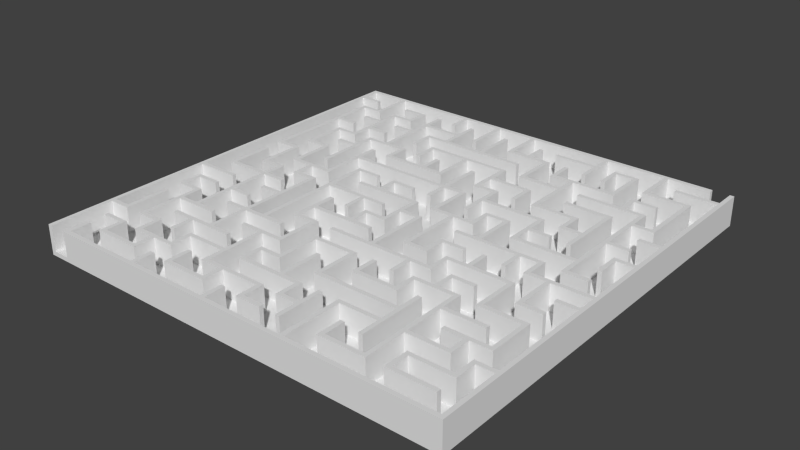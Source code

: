 # Source: Maze_Generator.blend  (saved by Blender 2.70.0; exported with 4.5.12 LTS)
import bpy
from mathutils import Matrix  # noqa: F401  (used for matrix-valued properties, if any)

bpy.ops.wm.read_factory_settings(use_empty=True)
scene = bpy.context.scene
scene.name = 'Scene'

# ---- collections
col_collection_1 = bpy.data.collections.new('Collection 1'); scene.collection.children.link(col_collection_1)

# ---- world
world_world = bpy.data.worlds.new('World'); scene.world = world_world
world_world.color = (0.05088, 0.05088, 0.05088)
world_world.use_sun_shadow = False
world_world.sun_shadow_jitter_overblur = 0.0
world_world.cycles.sampling_method = 'MANUAL'
world_world.cycles.sample_map_resolution = 256

# ---- meshes
me_mazemesh_021 = bpy.data.meshes.new('MazeMesh.021')
me_mazemesh_021.from_pydata([(-44.5, -49.5, 7.0), (-45.5, -50.5, 7.0), (-44.5, -49.5, 1.0), (-45.5, -50.5, 1.0), (-44.5, -44.5, 7.0), (-45.5, -44.5, 7.0), (-44.5, -44.5, 1.0), (-45.5, -44.5, 1.0), (-25.5, -49.5, 7.0), (-24.5, -49.5, 7.0), (-25.5, -49.5, 1.0), (-24.5, -49.5, 1.0), (-24.5, -44.5, 7.0), (-25.5, -44.5, 7.0), (-25.5, -44.5, 1.0), (-24.5, -44.5, 1.0), (-5.5, -49.5, 7.0), (-4.5, -49.5, 7.0), (-5.5, -49.5, 1.0), (-4.5, -49.5, 1.0), (-4.5, -44.5, 7.0), (-5.5, -44.5, 7.0), (-5.5, -44.5, 1.0), (-4.5, -44.5, 1.0), (14.5, -49.5, 7.0), (15.5, -49.5, 7.0), (14.5, -49.5, 1.0), (15.5, -49.5, 1.0), (15.5, -35.5, 7.0), (15.5, -35.5, 1.0), (14.5, -34.5, 7.0), (14.5, -34.5, 1.0), (24.5, -35.5, 1.0), (24.5, -35.5, 7.0), (24.5, -34.5, 7.0), (24.5, -34.5, 1.0), (24.5, -40.5, 1.0), (24.5, -40.5, 7.0), (24.5, -30.5, 7.0), (24.5, -30.5, 1.0), (25.5, -40.5, 1.0), (25.5, -40.5, 7.0), (24.5, -29.5, 7.0), (49.5, -49.5, 7.0), (50.5, -50.5, 7.0), (49.5, -49.5, 1.0), (24.5, -29.5, 1.0), (25.5, -24.5, 7.0), (24.5, -24.5, 7.0), (25.5, -24.5, 1.0), (24.5, -24.5, 1.0), (49.5, -35.5, 7.0), (49.5, -35.5, 1.0), (5.5, -29.5, 7.0), (4.5, -30.5, 1.0), (4.5, -30.5, 7.0), (49.5, -34.5, 7.0), (45.5, -35.5, 1.0), (45.5, -35.5, 7.0), (5.5, -29.5, 1.0), (44.5, -34.5, 7.0), (49.5, -34.5, 1.0), (45.5, -40.5, 1.0), (45.5, -40.5, 7.0), (44.5, -39.5, 7.0), (44.5, -34.5, 1.0), (44.5, -39.5, 1.0), (4.5, -20.5, 7.0), (4.5, -20.5, 1.0), (5.5, -19.5, 7.0), (5.5, -19.5, 1.0), (35.5, -40.5, 1.0), (35.5, -40.5, 7.0), (-4.5, -20.5, 1.0), (-4.5, -20.5, 7.0), (35.5, -44.5, 1.0), (35.5, -44.5, 7.0), (34.5, -39.5, 7.0), (34.5, -39.5, 1.0), (-5.5, -19.5, 7.0), (49.5, -10.5, 7.0), (34.5, -45.5, 7.0), (-5.5, -19.5, 1.0), (49.5, -10.5, 1.0), (49.5, -9.5, 7.0), (34.5, -45.5, 1.0), (-4.5, -30.5, 1.0), (-4.5, -30.5, 7.0), (-5.5, -29.5, 7.0), (49.5, -5.5, 7.0), (45.5, -44.5, 1.0), (45.5, -44.5, 7.0), (-5.5, -29.5, 1.0), (44.5, -10.5, 1.0), (44.5, -10.5, 7.0), (44.5, -9.5, 7.0), (49.5, -9.5, 1.0), (49.5, -5.5, 1.0), (49.5, -4.5, 7.0), (45.5, -45.5, 1.0), (45.5, -45.5, 7.0), (-9.5, -30.5, 1.0), (-9.5, -30.5, 7.0), (44.5, -9.5, 1.0), (-9.5, -34.5, 1.0), (-9.5, -34.5, 7.0), (-10.5, -29.5, 7.0), (-10.5, -29.5, 1.0), (49.5, -4.5, 1.0), (40.5, -5.5, 1.0), (40.5, -5.5, 7.0), (-10.5, -35.5, 7.0), (39.5, -5.5, 7.0), (-0.5, -34.5, 1.0), (-0.5, -34.5, 7.0), (-10.5, -35.5, 1.0), (35.5, -4.5, 7.0), (49.5, 9.5, 7.0), (40.5, -14.5, 1.0), (40.5, -14.5, 7.0), (39.5, -5.5, 1.0), (34.5, -5.5, 7.0), (35.5, -4.5, 1.0), (49.5, 9.5, 1.0), (49.5, 10.5, 7.0), (0.5, -34.5, 7.0), (34.5, -5.5, 1.0), (34.5, -0.5, 7.0), (45.5, 9.5, 1.0), (45.5, 9.5, 7.0), (0.5, -34.5, 1.0), (4.5, -35.5, 7.0), (45.5, -14.5, 1.0), (45.5, -14.5, 7.0), (39.5, -15.5, 7.0), (34.5, -0.5, 1.0), (35.5, 0.5, 7.0), (35.5, 0.5, 1.0), (44.5, 10.5, 7.0), (49.5, 10.5, 1.0), (-0.5, -24.5, 1.0), (-0.5, -24.5, 7.0), (4.5, -35.5, 1.0), (5.5, -34.5, 7.0), (45.5, -15.5, 1.0), (45.5, -15.5, 7.0), (39.5, -15.5, 1.0), (30.5, -0.5, 1.0), (30.5, -0.5, 7.0), (45.5, 4.5, 1.0), (45.5, 4.5, 7.0), (44.5, 10.5, 1.0), (49.5, 19.5, 7.0), (0.5, -24.5, 1.0), (0.5, -24.5, 7.0), (5.5, -34.5, 1.0), (5.5, -39.5, 7.0), (29.5, -0.5, 7.0), (44.5, 4.5, 1.0), (44.5, 4.5, 7.0), (49.5, 19.5, 1.0), (49.5, 20.5, 7.0), (4.5, -40.5, 1.0), (4.5, -40.5, 7.0), (5.5, -39.5, 1.0), (30.5, -5.5, 1.0), (30.5, -5.5, 7.0), (9.5, -40.5, 7.0), (9.5, -39.5, 7.0), (9.5, -39.5, 1.0), (29.5, -5.5, 1.0), (29.5, -5.5, 7.0), (29.5, -0.5, 1.0), (44.5, 19.5, 1.0), (44.5, 19.5, 7.0), (44.5, 20.5, 7.0), (49.5, 20.5, 1.0), (9.5, -40.5, 1.0), (20.5, 0.5, 7.0), (44.5, 20.5, 1.0), (9.5, -34.5, 1.0), (9.5, -34.5, 7.0), (19.5, 0.5, 7.0), (20.5, 0.5, 1.0), (9.5, -45.5, 1.0), (9.5, -45.5, 7.0), (10.5, -45.5, 7.0), (10.5, -34.5, 7.0), (10.5, -34.5, 1.0), (10.5, -45.5, 1.0), (14.5, -0.5, 7.0), (14.5, 0.5, 7.0), (19.5, 0.5, 1.0), (14.5, 0.5, 1.0), (14.5, -0.5, 1.0), (19.5, 9.5, 7.0), (19.5, 9.5, 1.0), (20.5, 10.5, 7.0), (20.5, 10.5, 1.0), (15.5, 9.5, 1.0), (15.5, 9.5, 7.0), (49.5, 44.5, 7.0), (14.5, 10.5, 7.0), (49.5, 44.5, 1.0), (49.5, 45.5, 7.0), (15.5, 4.5, 1.0), (15.5, 4.5, 7.0), (14.5, 5.5, 7.0), (14.5, 10.5, 1.0), (14.5, 5.5, 1.0), (49.5, 45.5, 1.0), (50.5, 50.5, 7.0), (49.5, 50.5, 7.0), (10.5, 4.5, 1.0), (10.5, 4.5, 7.0), (49.5, 50.5, 1.0), (9.5, 4.5, 7.0), (39.5, 44.5, 1.0), (39.5, 44.5, 7.0), (39.5, 45.5, 7.0), (5.5, 5.5, 7.0), (5.5, 5.5, 1.0), (39.5, 45.5, 1.0), (9.5, 4.5, 1.0), (4.5, 4.5, 7.0), (4.5, 4.5, 1.0), (10.5, -9.5, 1.0), (10.5, -9.5, 7.0), (14.5, -9.5, 1.0), (14.5, -9.5, 7.0), (4.5, 14.5, 7.0), (5.5, 15.5, 1.0), (5.5, 15.5, 7.0), (9.5, -10.5, 7.0), (4.5, 14.5, 1.0), (14.5, -4.5, 1.0), (14.5, -4.5, 7.0), (15.5, -5.5, 7.0), (15.5, -10.5, 7.0), (9.5, -10.5, 1.0), (0.5, 14.5, 1.0), (0.5, 14.5, 7.0), (0.5, 15.5, 7.0), (0.5, 15.5, 1.0), (15.5, -5.5, 1.0), (15.5, -10.5, 1.0), (-0.5, 14.5, 7.0), (-0.5, 15.5, 7.0), (0.5, 9.5, 1.0), (0.5, 9.5, 7.0), (20.5, -4.5, 1.0), (20.5, -4.5, 7.0), (20.5, -5.5, 7.0), (20.5, -5.5, 1.0), (-0.5, 9.5, 1.0), (-0.5, 9.5, 7.0), (-0.5, 14.5, 1.0), (-0.5, 15.5, 1.0), (0.5, 25.5, 1.0), (0.5, 25.5, 7.0), (-0.5, 25.5, 7.0), (-0.5, 25.5, 1.0), (-24.5, 14.5, 7.0), (-24.5, 15.5, 7.0), (-24.5, 14.5, 1.0), (-24.5, 15.5, 1.0), (-24.5, 20.5, 7.0), (-25.5, 20.5, 7.0), (-24.5, 20.5, 1.0), (-25.5, 20.5, 1.0), (-25.5, 5.5, 7.0), (-25.5, 5.5, 1.0), (-24.5, 4.5, 7.0), (-24.5, 4.5, 1.0), (-29.5, 4.5, 7.0), (-30.5, 4.5, 7.0), (-29.5, 4.5, 1.0), (-34.5, 5.5, 1.0), (-34.5, 5.5, 7.0), (-29.5, 0.5, 7.0), (-29.5, 0.5, 1.0), (-35.5, 4.5, 7.0), (-30.5, 4.5, 1.0), (-30.5, -0.5, 7.0), (-35.5, 4.5, 1.0), (-30.5, -0.5, 1.0), (-25.5, -0.5, 7.0), (-24.5, 0.5, 1.0), (-24.5, 0.5, 7.0), (-25.5, -0.5, 1.0), (-34.5, 15.5, 1.0), (-34.5, 15.5, 7.0), (-35.5, 14.5, 7.0), (-35.5, 14.5, 1.0), (-39.5, 15.5, 1.0), (-39.5, 15.5, 7.0), (-25.5, -9.5, 1.0), (-25.5, -9.5, 7.0), (-40.5, 14.5, 7.0), (-40.5, 14.5, 1.0), (-25.5, -10.5, 7.0), (-30.5, -9.5, 1.0), (-30.5, -9.5, 7.0), (-39.5, 24.5, 1.0), (-39.5, 24.5, 7.0), (-30.5, -10.5, 1.0), (-30.5, -10.5, 7.0), (-25.5, -10.5, 1.0), (-25.5, -19.5, 7.0), (-24.5, -19.5, 7.0), (-24.5, -19.5, 1.0), (-34.5, 24.5, 1.0), (-34.5, 24.5, 7.0), (-35.5, 25.5, 7.0), (-40.5, 25.5, 7.0), (-25.5, -19.5, 1.0), (-25.5, -20.5, 7.0), (-24.5, -20.5, 7.0), (-20.5, -19.5, 1.0), (-20.5, -19.5, 7.0), (-35.5, 25.5, 1.0), (-40.5, 25.5, 1.0), (-34.5, 29.5, 1.0), (-34.5, 29.5, 7.0), (-30.5, -19.5, 1.0), (-30.5, -19.5, 7.0), (-30.5, -20.5, 7.0), (-25.5, -20.5, 1.0), (-24.5, -20.5, 1.0), (-19.5, -19.5, 7.0), (-34.5, 30.5, 7.0), (-30.5, -20.5, 1.0), (-25.5, -29.5, 7.0), (-24.5, -29.5, 7.0), (-19.5, -19.5, 1.0), (-29.5, 29.5, 1.0), (-29.5, 29.5, 7.0), (-35.5, 34.5, 7.0), (-35.5, 34.5, 1.0), (-25.5, -29.5, 1.0), (-24.5, -29.5, 1.0), (-14.5, -20.5, 7.0), (-14.5, -19.5, 7.0), (-29.5, 30.5, 1.0), (-29.5, 30.5, 7.0), (-34.5, 30.5, 1.0), (-35.5, 35.5, 7.0), (-29.5, -30.5, 7.0), (-14.5, -20.5, 1.0), (-14.5, -19.5, 1.0), (-34.5, 39.5, 7.0), (-40.5, 34.5, 1.0), (-40.5, 34.5, 7.0), (-30.5, -30.5, 7.0), (-29.5, -30.5, 1.0), (-19.5, -30.5, 7.0), (-19.5, -29.5, 7.0), (-19.5, -29.5, 1.0), (-34.5, 39.5, 1.0), (-40.5, 35.5, 7.0), (-35.5, 35.5, 1.0), (-35.5, 40.5, 7.0), (-40.5, 35.5, 1.0), (-19.5, -30.5, 1.0), (-35.5, 40.5, 1.0), (-30.5, 40.5, 7.0), (-35.5, -29.5, 1.0), (-35.5, -29.5, 7.0), (-35.5, -30.5, 7.0), (-30.5, -30.5, 1.0), (-30.5, -35.5, 7.0), (-29.5, -35.5, 7.0), (-29.5, -35.5, 1.0), (-19.5, -0.5, 7.0), (-29.5, 39.5, 1.0), (-29.5, 39.5, 7.0), (-30.5, 40.5, 1.0), (-35.5, -30.5, 1.0), (-30.5, -35.5, 1.0), (-19.5, 0.5, 7.0), (-19.5, -0.5, 1.0), (-30.5, 44.5, 7.0), (-30.5, 44.5, 1.0), (-29.5, 45.5, 7.0), (-19.5, 0.5, 1.0), (-29.5, 45.5, 1.0), (-35.5, 44.5, 1.0), (-35.5, 44.5, 7.0), (-20.5, 10.5, 1.0), (-20.5, 10.5, 7.0), (-19.5, 9.5, 7.0), (-10.5, -0.5, 7.0), (-10.5, -0.5, 1.0), (-35.5, 45.5, 7.0), (-35.5, 45.5, 1.0), (-19.5, 9.5, 1.0), (-9.5, -0.5, 7.0), (-10.5, -5.5, 1.0), (-10.5, -5.5, 7.0), (-14.5, 10.5, 1.0), (-14.5, 10.5, 7.0), (-14.5, 9.5, 7.0), (-14.5, 9.5, 1.0), (-9.5, -5.5, 7.0), (-9.5, -0.5, 1.0), (-4.5, -0.5, 7.0), (-4.5, 0.5, 7.0), (-9.5, -5.5, 1.0), (-4.5, -0.5, 1.0), (-4.5, 0.5, 1.0), (-39.5, -44.5, 7.0), (-40.5, -45.5, 7.0), (-39.5, -44.5, 1.0), (-40.5, -45.5, 1.0), (-40.5, -40.5, 7.0), (-30.5, -44.5, 7.0), (-40.5, -40.5, 1.0), (-39.5, -39.5, 7.0), (-29.5, -45.5, 7.0), (-30.5, -44.5, 1.0), (-39.5, -39.5, 1.0), (-29.5, -45.5, 1.0), (-29.5, -40.5, 7.0), (-30.5, -40.5, 7.0), (-30.5, -40.5, 1.0), (-45.5, -40.5, 1.0), (-45.5, -40.5, 7.0), (-45.5, -39.5, 7.0), (-29.5, -40.5, 1.0), (-45.5, -39.5, 1.0), (-34.5, -39.5, 7.0), (-25.5, -39.5, 7.0), (-35.5, -40.5, 1.0), (-35.5, -40.5, 7.0), (-24.5, -40.5, 1.0), (-24.5, -40.5, 7.0), (-34.5, -39.5, 1.0), (-25.5, -39.5, 1.0), (-35.5, -35.5, 7.0), (-24.5, -35.5, 7.0), (-35.5, -35.5, 1.0), (-24.5, -35.5, 1.0), (-34.5, -34.5, 7.0), (-34.5, -34.5, 1.0), (-25.5, -34.5, 7.0), (-25.5, -34.5, 1.0), (-39.5, -34.5, 7.0), (-40.5, -35.5, 1.0), (-40.5, -35.5, 7.0), (-39.5, -34.5, 1.0), (-15.5, -35.5, 1.0), (-15.5, -35.5, 7.0), (-15.5, -34.5, 7.0), (-15.5, -34.5, 1.0), (-15.5, -40.5, 1.0), (-15.5, -40.5, 7.0), (-14.5, -39.5, 7.0), (-39.5, -25.5, 7.0), (-39.5, -25.5, 1.0), (-14.5, -39.5, 1.0), (-39.5, -24.5, 7.0), (-10.5, -40.5, 1.0), (-10.5, -40.5, 7.0), (-35.5, -24.5, 7.0), (-40.5, -20.5, 7.0), (-14.5, -25.5, 7.0), (-15.5, -25.5, 7.0), (-15.5, -25.5, 1.0), (-40.5, -20.5, 1.0), (-10.5, -44.5, 1.0), (-10.5, -44.5, 7.0), (-9.5, -40.5, 7.0), (-34.5, -24.5, 7.0), (-35.5, -24.5, 1.0), (-39.5, -24.5, 1.0), (-39.5, -19.5, 7.0), (-14.5, -25.5, 1.0), (-39.5, -19.5, 1.0), (-44.5, -19.5, 7.0), (-29.5, -25.5, 1.0), (-29.5, -25.5, 7.0), (-10.5, -24.5, 7.0), (-20.5, -25.5, 1.0), (-20.5, -25.5, 7.0), (-45.5, -20.5, 1.0), (-45.5, -20.5, 7.0), (-9.5, -45.5, 7.0), (-9.5, -40.5, 1.0), (-29.5, -24.5, 7.0), (-34.5, -24.5, 1.0), (-44.5, -19.5, 1.0), (-29.5, -24.5, 1.0), (-9.5, -25.5, 1.0), (-9.5, -25.5, 7.0), (-20.5, -24.5, 7.0), (-10.5, -24.5, 1.0), (-20.5, -24.5, 1.0), (-19.5, -44.5, 1.0), (-19.5, -44.5, 7.0), (-9.5, -45.5, 1.0), (-0.5, -40.5, 7.0), (-34.5, -15.5, 7.0), (-44.5, -15.5, 7.0), (-44.5, -15.5, 1.0), (-0.5, -40.5, 1.0), (0.5, -39.5, 7.0), (0.5, -39.5, 1.0), (-34.5, -15.5, 1.0), (-34.5, -14.5, 7.0), (-45.5, -14.5, 7.0), (-45.5, -14.5, 1.0), (-19.5, -39.5, 1.0), (-19.5, -39.5, 7.0), (-20.5, -45.5, 7.0), (0.5, -44.5, 7.0), (-39.5, -15.5, 1.0), (-39.5, -15.5, 7.0), (-10.5, -15.5, 7.0), (-10.5, -15.5, 1.0), (-20.5, -39.5, 1.0), (-20.5, -39.5, 7.0), (-20.5, -45.5, 1.0), (-0.5, -45.5, 1.0), (-0.5, -45.5, 7.0), (0.5, -44.5, 1.0), (-29.5, -15.5, 1.0), (-29.5, -15.5, 7.0), (-29.5, -14.5, 7.0), (-34.5, -14.5, 1.0), (-39.5, -14.5, 7.0), (-39.5, -14.5, 1.0), (-9.5, -14.5, 7.0), (-29.5, -14.5, 1.0), (-34.5, -5.5, 7.0), (-35.5, -5.5, 7.0), (-35.5, -5.5, 1.0), (-9.5, -14.5, 1.0), (-14.5, -14.5, 7.0), (-15.5, -15.5, 1.0), (-15.5, -15.5, 7.0), (5.5, -45.5, 7.0), (5.5, -44.5, 7.0), (5.5, -44.5, 1.0), (-34.5, -5.5, 1.0), (-34.5, -4.5, 7.0), (-35.5, -4.5, 7.0), (-14.5, -14.5, 1.0), (5.5, -45.5, 1.0), (-35.5, -0.5, 7.0), (-14.5, -10.5, 7.0), (-14.5, -10.5, 1.0), (-29.5, -5.5, 1.0), (-29.5, -5.5, 7.0), (-35.5, -4.5, 1.0), (-29.5, -4.5, 7.0), (-34.5, -4.5, 1.0), (-35.5, -0.5, 1.0), (-34.5, 0.5, 7.0), (-14.5, -9.5, 7.0), (-29.5, -4.5, 1.0), (-44.5, -4.5, 7.0), (-34.5, 0.5, 1.0), (-39.5, 0.5, 7.0), (-45.5, -5.5, 1.0), (-45.5, -5.5, 7.0), (-44.5, -4.5, 1.0), (-40.5, -0.5, 1.0), (-40.5, -0.5, 7.0), (-39.5, 0.5, 1.0), (-14.5, -9.5, 1.0), (-14.5, -4.5, 7.0), (-15.5, -4.5, 7.0), (-15.5, -4.5, 1.0), (-5.5, -9.5, 7.0), (-14.5, -4.5, 1.0), (-4.5, -9.5, 7.0), (-5.5, -9.5, 1.0), (-40.5, 9.5, 7.0), (-4.5, -5.5, 7.0), (0.5, -10.5, 1.0), (0.5, -10.5, 7.0), (-44.5, 5.5, 7.0), (-45.5, 5.5, 7.0), (-44.5, 5.5, 1.0), (-40.5, 9.5, 1.0), (-39.5, 10.5, 7.0), (-39.5, 10.5, 1.0), (-45.5, 5.5, 1.0), (0.5, -9.5, 7.0), (-4.5, -9.5, 1.0), (-4.5, -5.5, 1.0), (-5.5, -4.5, 7.0), (-5.5, -4.5, 1.0), (0.5, -9.5, 1.0), (-44.5, 10.5, 7.0), (-0.5, -4.5, 7.0), (-45.5, 9.5, 1.0), (-45.5, 9.5, 7.0), (-44.5, 10.5, 1.0), (0.5, -5.5, 1.0), (0.5, -5.5, 7.0), (-0.5, -4.5, 1.0), (0.5, -0.5, 7.0), (0.5, -0.5, 1.0), (0.5, 0.5, 7.0), (4.5, -0.5, 1.0), (4.5, -0.5, 7.0), (-0.5, 4.5, 7.0), (-0.5, 4.5, 1.0), (5.5, 0.5, 7.0), (0.5, 0.5, 1.0), (0.5, 5.5, 7.0), (5.5, 0.5, 1.0), (0.5, 5.5, 1.0), (-44.5, 29.5, 7.0), (-44.5, 29.5, 1.0), (-9.5, 5.5, 7.0), (-44.5, 30.5, 7.0), (4.5, -14.5, 1.0), (4.5, -14.5, 7.0), (-10.5, 5.5, 7.0), (-9.5, 5.5, 1.0), (-39.5, 29.5, 1.0), (-39.5, 29.5, 7.0), (5.5, -14.5, 7.0), (-9.5, 9.5, 7.0), (-9.5, 9.5, 1.0), (-15.5, 4.5, 1.0), (-15.5, 4.5, 7.0), (-39.5, 30.5, 7.0), (-44.5, 30.5, 1.0), (-39.5, 30.5, 1.0), (5.5, -14.5, 1.0), (-15.5, 5.5, 7.0), (-10.5, 5.5, 1.0), (-10.5, 10.5, 7.0), (-15.5, 5.5, 1.0), (-44.5, 39.5, 7.0), (-10.5, 10.5, 1.0), (-4.5, 9.5, 1.0), (-4.5, 9.5, 7.0), (-44.5, 39.5, 1.0), (-45.5, 40.5, 7.0), (-5.5, -14.5, 1.0), (-5.5, -14.5, 7.0), (-4.5, 10.5, 7.0), (-4.5, 10.5, 1.0), (-45.5, 40.5, 1.0), (-40.5, 40.5, 7.0), (-5.5, -15.5, 1.0), (-5.5, -15.5, 7.0), (14.5, -15.5, 7.0), (-39.5, 39.5, 1.0), (-39.5, 39.5, 7.0), (-40.5, 40.5, 1.0), (14.5, -15.5, 1.0), (15.5, -15.5, 7.0), (19.5, -14.5, 7.0), (19.5, -14.5, 1.0), (14.5, -20.5, 1.0), (14.5, -20.5, 7.0), (15.5, -20.5, 7.0), (15.5, -15.5, 1.0), (20.5, -15.5, 7.0), (-39.5, 49.5, 7.0), (-40.5, 49.5, 7.0), (-40.5, 49.5, 1.0), (15.5, -20.5, 1.0), (20.5, -15.5, 1.0), (20.5, -10.5, 7.0), (19.5, -9.5, 1.0), (19.5, -9.5, 7.0), (-39.5, 49.5, 1.0), (20.5, -10.5, 1.0), (24.5, -9.5, 7.0), (24.5, -9.5, 1.0), (-49.5, 49.5, 1.0), (-49.5, 49.5, 7.0), (25.5, -9.5, 7.0), (-49.5, 45.5, 1.0), (-49.5, 45.5, 7.0), (24.5, -4.5, 1.0), (24.5, -4.5, 7.0), (-50.5, 50.5, 7.0), (25.5, -9.5, 1.0), (25.5, -4.5, 7.0), (25.5, -4.5, 1.0), (-44.5, 45.5, 1.0), (-44.5, 45.5, 7.0), (-49.5, 44.5, 7.0), (34.5, -10.5, 1.0), (34.5, -10.5, 7.0), (-44.5, 44.5, 1.0), (-44.5, 44.5, 7.0), (-49.5, 44.5, 1.0), (35.5, -9.5, 7.0), (-20.5, 49.5, 1.0), (-20.5, 49.5, 7.0), (35.5, -9.5, 1.0), (-19.5, 49.5, 7.0), (-20.5, 44.5, 1.0), (-20.5, 44.5, 7.0), (34.5, -20.5, 1.0), (34.5, -20.5, 7.0), (35.5, -19.5, 7.0), (-19.5, 44.5, 1.0), (-19.5, 44.5, 7.0), (-19.5, 49.5, 1.0), (35.5, -19.5, 1.0), (-10.5, 49.5, 7.0), (-10.5, 49.5, 1.0), (-9.5, 49.5, 7.0), (44.5, -20.5, 1.0), (44.5, -20.5, 7.0), (-9.5, 49.5, 1.0), (45.5, -19.5, 7.0), (45.5, -19.5, 1.0), (-0.5, 49.5, 7.0), (-10.5, 39.5, 1.0), (-10.5, 39.5, 7.0), (-9.5, 39.5, 7.0), (-0.5, 49.5, 1.0), (0.5, 49.5, 7.0), (44.5, -29.5, 1.0), (44.5, -29.5, 7.0), (-9.5, 39.5, 1.0), (0.5, 49.5, 1.0), (40.5, -30.5, 7.0), (45.5, -30.5, 7.0), (0.5, 40.5, 7.0), (39.5, -30.5, 7.0), (40.5, -30.5, 1.0), (45.5, -30.5, 1.0), (-0.5, 39.5, 1.0), (-0.5, 39.5, 7.0), (0.5, 40.5, 1.0), (34.5, -29.5, 1.0), (34.5, -29.5, 7.0), (39.5, -34.5, 7.0), (4.5, 40.5, 7.0), (4.5, 40.5, 1.0), (34.5, -30.5, 1.0), (34.5, -30.5, 7.0), (39.5, -30.5, 1.0), (39.5, -34.5, 1.0), (40.5, -35.5, 7.0), (40.5, -35.5, 1.0), (5.5, 40.5, 7.0), (9.5, 39.5, 7.0), (4.5, 45.5, 1.0), (4.5, 45.5, 7.0), (19.5, 49.5, 7.0), (9.5, 39.5, 1.0), (10.5, 40.5, 7.0), (5.5, 40.5, 1.0), (5.5, 45.5, 7.0), (5.5, 45.5, 1.0), (19.5, 49.5, 1.0), (20.5, 49.5, 7.0), (30.5, -34.5, 1.0), (30.5, -34.5, 7.0), (30.5, -35.5, 7.0), (10.5, 40.5, 1.0), (19.5, 45.5, 1.0), (19.5, 45.5, 7.0), (30.5, -35.5, 1.0), (19.5, 44.5, 7.0), (20.5, 49.5, 1.0), (-49.5, -9.5, 7.0), (10.5, 30.5, 7.0), (-49.5, -9.5, 1.0), (-49.5, -10.5, 7.0), (30.5, -25.5, 1.0), (30.5, -25.5, 7.0), (9.5, 29.5, 1.0), (9.5, 29.5, 7.0), (10.5, 30.5, 1.0), (19.5, 44.5, 1.0), (19.5, 39.5, 7.0), (20.5, 39.5, 7.0), (29.5, -44.5, 7.0), (9.5, 45.5, 1.0), (9.5, 45.5, 7.0), (19.5, 39.5, 1.0), (20.5, 39.5, 1.0), (34.5, 49.5, 7.0), (-49.5, -10.5, 1.0), (30.5, -24.5, 7.0), (29.5, -44.5, 1.0), (30.5, -45.5, 7.0), (30.5, -45.5, 1.0), (9.5, 44.5, 1.0), (9.5, 44.5, 7.0), (34.5, 49.5, 1.0), (35.5, 49.5, 7.0), (30.5, -24.5, 1.0), (29.5, -20.5, 7.0), (19.5, 29.5, 7.0), (19.5, 30.5, 7.0), (19.5, 30.5, 1.0), (-39.5, -9.5, 1.0), (-39.5, -9.5, 7.0), (-39.5, -10.5, 7.0), (40.5, -25.5, 1.0), (40.5, -25.5, 7.0), (29.5, -20.5, 1.0), (30.5, -19.5, 7.0), (19.5, 29.5, 1.0), (19.5, 34.5, 1.0), (19.5, 34.5, 7.0), (35.5, 49.5, 1.0), (-39.5, -10.5, 1.0), (40.5, -24.5, 1.0), (40.5, -24.5, 7.0), (30.5, -19.5, 1.0), (25.5, -19.5, 7.0), (20.5, -44.5, 1.0), (20.5, -44.5, 7.0), (20.5, 34.5, 7.0), (35.5, 40.5, 7.0), (24.5, -19.5, 7.0), (25.5, -19.5, 1.0), (19.5, -45.5, 7.0), (20.5, 34.5, 1.0), (14.5, 34.5, 1.0), (14.5, 34.5, 7.0), (15.5, 35.5, 7.0), (34.5, 39.5, 1.0), (34.5, 39.5, 7.0), (35.5, 40.5, 1.0), (45.5, 49.5, 7.0), (45.5, 50.5, 7.0), (20.5, -20.5, 1.0), (20.5, -20.5, 7.0), (25.5, -15.5, 7.0), (25.5, -15.5, 1.0), (20.5, -39.5, 1.0), (20.5, -39.5, 7.0), (19.5, -45.5, 1.0), (20.5, 20.5, 7.0), (15.5, 35.5, 1.0), (45.5, 49.5, 1.0), (45.5, 50.5, 1.0), (19.5, -19.5, 7.0), (24.5, -19.5, 1.0), (24.5, -14.5, 7.0), (19.5, -39.5, 1.0), (19.5, -39.5, 7.0), (19.5, 19.5, 1.0), (19.5, 19.5, 7.0), (20.5, 20.5, 1.0), (-49.5, -34.5, 7.0), (20.5, -25.5, 1.0), (20.5, -25.5, 7.0), (19.5, -24.5, 7.0), (19.5, -19.5, 1.0), (24.5, -14.5, 1.0), (30.5, -15.5, 1.0), (30.5, -15.5, 7.0), (29.5, 35.5, 7.0), (14.5, 40.5, 1.0), (14.5, 40.5, 7.0), (15.5, 40.5, 7.0), (15.5, 40.5, 1.0), (44.5, 39.5, 7.0), (-49.5, -35.5, 7.0), (-49.5, -34.5, 1.0), (19.5, -24.5, 1.0), (30.5, -14.5, 7.0), (30.5, -14.5, 1.0), (30.5, 34.5, 1.0), (30.5, 34.5, 7.0), (29.5, 35.5, 1.0), (44.5, 39.5, 1.0), (45.5, 40.5, 7.0), (45.5, 40.5, 1.0), (-45.5, -34.5, 7.0), (-45.5, -34.5, 1.0), (29.5, 19.5, 7.0), (-49.5, -35.5, 1.0), (-44.5, -35.5, 7.0), (29.5, 19.5, 1.0), (30.5, 20.5, 7.0), (30.5, 20.5, 1.0), (-44.5, -35.5, 1.0), (10.5, -24.5, 7.0), (10.5, -24.5, 1.0), (30.5, 15.5, 7.0), (29.5, 44.5, 7.0), (29.5, 44.5, 1.0), (9.5, -25.5, 1.0), (9.5, -25.5, 7.0), (29.5, 14.5, 1.0), (29.5, 14.5, 7.0), (30.5, 15.5, 1.0), (30.5, 45.5, 7.0), (25.5, 44.5, 1.0), (25.5, 44.5, 7.0), (-45.5, -24.5, 1.0), (-45.5, -24.5, 7.0), (10.5, -19.5, 1.0), (10.5, -19.5, 7.0), (34.5, 14.5, 7.0), (34.5, 15.5, 7.0), (34.5, 15.5, 1.0), (30.5, 45.5, 1.0), (44.5, 25.5, 1.0), (44.5, 25.5, 7.0), (-50.5, -50.5, 7.0), (-49.5, -50.5, 7.0), (-44.5, -24.5, 7.0), (-44.5, -24.5, 1.0), (9.5, -19.5, 7.0), (9.5, -19.5, 1.0), (34.5, 14.5, 1.0), (24.5, 45.5, 7.0), (25.5, 39.5, 1.0), (25.5, 39.5, 7.0), (40.5, 25.5, 1.0), (40.5, 25.5, 7.0), (45.5, 24.5, 7.0), (-49.5, -50.5, 1.0), (24.5, 45.5, 1.0), (24.5, 39.5, 1.0), (24.5, 39.5, 7.0), (40.5, 24.5, 7.0), (45.5, 24.5, 1.0), (34.5, 9.5, 1.0), (34.5, 9.5, 7.0), (35.5, 9.5, 7.0), (34.5, 24.5, 1.0), (34.5, 24.5, 7.0), (40.5, 30.5, 1.0), (40.5, 30.5, 7.0), (39.5, 29.5, 7.0), (40.5, 24.5, 1.0), (35.5, 9.5, 1.0), (39.5, 29.5, 1.0), (35.5, 25.5, 7.0), (35.5, 30.5, 1.0), (35.5, 30.5, 7.0), (35.5, 25.5, 1.0), (35.5, 34.5, 1.0), (35.5, 34.5, 7.0), (34.5, 30.5, 7.0), (40.5, 15.5, 7.0), (40.5, 15.5, 1.0), (24.5, 24.5, 1.0), (24.5, 24.5, 7.0), (40.5, 14.5, 7.0), (24.5, 25.5, 1.0), (24.5, 25.5, 7.0), (40.5, 34.5, 1.0), (40.5, 34.5, 7.0), (34.5, 30.5, 1.0), (34.5, 35.5, 7.0), (45.5, 15.5, 1.0), (45.5, 15.5, 7.0), (40.5, 35.5, 1.0), (40.5, 35.5, 7.0), (34.5, 35.5, 1.0), (40.5, 14.5, 1.0), (45.5, 14.5, 7.0), (45.5, 14.5, 1.0), (24.5, 29.5, 7.0), (24.5, 30.5, 7.0), (24.5, 29.5, 1.0), (39.5, 5.5, 7.0), (24.5, 30.5, 1.0), (39.5, 5.5, 1.0), (39.5, 4.5, 7.0), (40.5, 0.5, 7.0), (39.5, 4.5, 1.0), (39.5, -0.5, 7.0), (40.5, 0.5, 1.0), (39.5, -0.5, 1.0), (45.5, -0.5, 7.0), (45.5, 0.5, 7.0), (45.5, 0.5, 1.0), (25.5, 5.5, 1.0), (25.5, 5.5, 7.0), (45.5, -0.5, 1.0), (25.5, 9.5, 1.0), (25.5, 9.5, 7.0), (24.5, 4.5, 7.0), (24.5, 4.5, 1.0), (30.5, 9.5, 1.0), (30.5, 9.5, 7.0), (25.5, 10.5, 7.0), (30.5, 10.5, 1.0), (30.5, 10.5, 7.0), (25.5, 10.5, 1.0), (24.5, 14.5, 7.0), (24.5, 14.5, 1.0), (25.5, 15.5, 7.0), (25.5, 15.5, 1.0), (10.5, 14.5, 1.0), (10.5, 14.5, 7.0), (10.5, 15.5, 7.0), (10.5, 15.5, 1.0), (10.5, 9.5, 1.0), (10.5, 9.5, 7.0), (9.5, 19.5, 7.0), (9.5, 9.5, 1.0), (9.5, 9.5, 7.0), (9.5, 19.5, 1.0), (10.5, 20.5, 7.0), (10.5, 20.5, 1.0), (5.5, 20.5, 7.0), (4.5, 19.5, 1.0), (4.5, 19.5, 7.0), (5.5, 20.5, 1.0), (5.5, 24.5, 7.0), (5.5, 24.5, 1.0), (5.5, 25.5, 7.0), (4.5, 29.5, 7.0), (4.5, 29.5, 1.0), (5.5, 25.5, 1.0), (5.5, 30.5, 7.0), (14.5, 24.5, 1.0), (14.5, 24.5, 7.0), (5.5, 30.5, 1.0), (15.5, 25.5, 7.0), (14.5, 19.5, 1.0), (14.5, 19.5, 7.0), (-4.5, 29.5, 1.0), (-4.5, 29.5, 7.0), (15.5, 25.5, 1.0), (15.5, 19.5, 1.0), (15.5, 19.5, 7.0), (-5.5, 29.5, 7.0), (-5.5, 29.5, 1.0), (-4.5, 19.5, 1.0), (-4.5, 19.5, 7.0), (-5.5, 20.5, 7.0), (-14.5, 29.5, 7.0), (-5.5, 20.5, 1.0), (-15.5, 30.5, 7.0), (-14.5, 29.5, 1.0), (-9.5, 20.5, 7.0), (-9.5, 20.5, 1.0), (-15.5, 30.5, 1.0), (-10.5, 20.5, 7.0), (-15.5, 24.5, 7.0), (-14.5, 24.5, 7.0), (-14.5, 24.5, 1.0), (-9.5, 25.5, 1.0), (-9.5, 25.5, 7.0), (-15.5, 24.5, 1.0), (-10.5, 20.5, 1.0), (-10.5, 25.5, 7.0), (-10.5, 25.5, 1.0), (-19.5, 20.5, 7.0), (-20.5, 19.5, 1.0), (-20.5, 19.5, 7.0), (-19.5, 20.5, 1.0), (-20.5, 24.5, 7.0), (-20.5, 24.5, 1.0), (-19.5, 25.5, 7.0), (-19.5, 25.5, 1.0), (-24.5, 25.5, 7.0), (-25.5, 25.5, 7.0), (-24.5, 25.5, 1.0), (-29.5, 24.5, 1.0), (-29.5, 24.5, 7.0), (-30.5, 25.5, 7.0), (-25.5, 25.5, 1.0), (-30.5, 20.5, 7.0), (-30.5, 25.5, 1.0), (-25.5, 34.5, 7.0), (-30.5, 19.5, 7.0), (-30.5, 20.5, 1.0), (-25.5, 34.5, 1.0), (-25.5, 35.5, 7.0), (-24.5, 39.5, 7.0), (-24.5, 39.5, 1.0), (-30.5, 19.5, 1.0), (-35.5, 19.5, 7.0), (-35.5, 20.5, 7.0), (-35.5, 20.5, 1.0), (-30.5, 34.5, 1.0), (-30.5, 34.5, 7.0), (-30.5, 35.5, 7.0), (-25.5, 35.5, 1.0), (-24.5, 40.5, 7.0), (-29.5, 9.5, 1.0), (-29.5, 9.5, 7.0), (-35.5, 19.5, 1.0), (-30.5, 35.5, 1.0), (-30.5, 9.5, 1.0), (-30.5, 9.5, 7.0), (-24.5, 40.5, 1.0), (-24.5, 45.5, 7.0), (-25.5, 45.5, 7.0), (-15.5, 39.5, 1.0), (-15.5, 39.5, 7.0), (-25.5, 45.5, 1.0), (-15.5, 40.5, 7.0), (-24.5, 45.5, 1.0), (-15.5, 35.5, 1.0), (-15.5, 35.5, 7.0), (-15.5, 40.5, 1.0), (-14.5, 35.5, 7.0), (-20.5, 35.5, 1.0), (-20.5, 35.5, 7.0), (-19.5, 34.5, 7.0), (-14.5, 35.5, 1.0), (-14.5, 45.5, 7.0), (-15.5, 45.5, 7.0), (-15.5, 45.5, 1.0), (-19.5, 34.5, 1.0), (-14.5, 45.5, 1.0), (-20.5, 29.5, 1.0), (-20.5, 29.5, 7.0), (-19.5, 29.5, 7.0), (-19.5, 29.5, 1.0), (-5.5, 35.5, 7.0), (-5.5, 35.5, 1.0), (-4.5, 35.5, 7.0), (-4.5, 35.5, 1.0), (-5.5, 45.5, 1.0), (-5.5, 45.5, 7.0), (5.5, 34.5, 7.0), (5.5, 35.5, 7.0), (-4.5, 45.5, 7.0), (-4.5, 45.5, 1.0), (5.5, 34.5, 1.0), (5.5, 35.5, 1.0), (-50.5, 50.5, 0.0), (-50.5, -50.5, 0.0), (50.5, -50.5, 0.0), (50.5, 50.5, 0.0)], [], [(41, 47, 48, 42, 53, 69, 79, 88, 106, 111, 131, 163, 167, 185, 186, 187, 181, 168, 156, 143, 125, 154, 141, 114, 105, 102, 87, 74, 67, 55, 38, 34, 30, 24, 17, 20, 21, 16, 9, 12, 13, 8, 0, 4, 5, 1, 44, 211, 212, 204, 219, 218, 201, 161, 175, 174, 152, 124, 138, 159, 150, 129, 117, 98, 116, 136, 178, 197, 202, 207, 220, 232, 242, 259, 260, 247, 263, 266, 267, 270, 278, 291, 295, 304, 312, 323, 336, 344, 330, 350, 375, 383, 393, 387, 381, 365, 361, 346, 359, 352, 337, 313, 314, 298, 292, 281, 275, 283, 286, 297, 302, 306, 300, 308, 325, 326, 316, 332, 367, 368, 353, 370, 371, 347, 355, 356, 333, 317, 341, 342, 329, 373, 391, 398, 403, 396, 405, 406, 379, 390, 401, 400, 389, 319, 309, 288, 279, 274, 272, 262, 246, 255, 249, 241, 230, 224, 216, 233, 238, 237, 252, 251, 236, 229, 227, 214, 206, 200, 195, 182, 191, 190, 157, 171, 166, 148, 127, 121, 112, 134, 145, 133, 119, 110, 89, 84, 95, 94, 80, 56, 60, 64, 77, 81, 100, 91, 76, 72, 63, 58, 51, 43, 25, 28, 33, 37), (1062, 1075, 1074, 1060), (2, 0, 8, 10), (3, 1, 5, 7), (26, 24, 30, 31), (243, 242, 232, 231), (6, 7, 5, 4), (354, 363, 355, 347), (380, 373, 329, 334), (823, 818, 839, 850), (15, 14, 13, 12), (321, 314, 313, 320), (378, 370, 353, 369), (376, 364, 361, 365), (23, 22, 21, 20), (205, 199, 200, 206), (1, 3, 921, 909, 908, 1129, 1130, 44), (922, 923, 924, 915), (248, 240, 241, 249), (735, 726, 722, 729), (285, 283, 275, 282), (29, 32, 33, 28), (956, 946, 945, 957), (39, 35, 34, 38), (36, 40, 41, 37), (975, 981, 976, 973), (568, 562, 557, 561), (22, 18, 16, 21), (762, 754, 747, 753), (969, 979, 980, 967), (1019, 1023, 1024, 1020), (49, 50, 48, 47), (183, 178, 136, 137), (449, 446, 442, 443), (209, 207, 202, 208), (420, 417, 410, 412), (445, 437, 431, 444), (566, 556, 548, 567), (434, 435, 422, 428), (1076, 1089, 1090, 1070), (563, 564, 582, 587), (515, 516, 502, 503), (57, 52, 51, 58), (790, 789, 822, 838), (479, 480, 457, 458), (70, 69, 53, 59), (793, 827, 828, 785), (459, 476, 465, 456), (265, 263, 247, 257), (68, 67, 74, 73), (78, 77, 64, 66), (61, 56, 80, 83), (1021, 1041, 1037, 1018), (75, 71, 72, 76), (73, 74, 87, 86), (385, 383, 375, 374), (90, 75, 76, 91), (256, 246, 262, 264), (1053, 1032, 1033, 1054), (92, 88, 79, 82), (299, 293, 292, 298), (675, 670, 671, 674), (877, 876, 899, 898), (827, 873, 864, 828), (631, 630, 617, 629), (108, 98, 117, 123), (39, 38, 55, 54), (835, 857, 858, 834), (935, 926, 920, 925), (97, 96, 84, 89), (99, 90, 91, 100), (194, 172, 157, 190), (103, 93, 94, 95), (99, 100, 81, 85), (104, 101, 102, 105), (823, 870, 871, 818), (104, 105, 114, 113), (126, 120, 112, 121), (698, 695, 704, 708), (301, 302, 297, 296), (916, 896, 897, 917), (762, 753, 769, 776), (322, 323, 312, 311), (155, 130, 125, 143), (770, 768, 801, 800), (128, 123, 117, 129), (113, 114, 141, 140), (884, 911, 910, 880), (937, 934, 964, 966), (208, 202, 197, 198), (144, 132, 133, 145), (144, 145, 134, 146), (584, 566, 567, 577), (147, 135, 127, 148), (892, 914, 902, 893), (733, 752, 748, 734), (153, 140, 141, 154), (546, 537, 531, 536), (85, 81, 77, 78), (349, 334, 329, 342), (1000, 996, 997, 1001), (146, 134, 112, 120), (158, 149, 150, 159), (169, 164, 156, 168), (170, 165, 166, 171), (702, 712, 713, 703), (277, 278, 270, 271), (930, 931, 948, 947), (179, 173, 174, 175), (1041, 1048, 1043, 1037), (188, 187, 186, 189), (443, 442, 430, 436), (188, 180, 181, 187), (1051, 1049, 1042, 1050), (829, 810, 794, 819), (151, 138, 124, 139), (184, 189, 186, 185), (972, 975, 973, 970), (814, 821, 815, 806), (193, 194, 190, 191), (196, 192, 182, 195), (199, 196, 195, 200), (26, 19, 17, 24), (82, 79, 69, 70), (305, 307, 300, 306), (687, 679, 680, 688), (978, 974, 971, 977), (222, 219, 204, 210), (221, 220, 207, 209), (203, 201, 218, 217), (222, 217, 218, 219), (231, 232, 220, 221), (239, 233, 216, 223), (872, 840, 826, 859), (228, 226, 227, 229), (1009, 1005, 1002, 1010), (989, 991, 988, 990), (239, 245, 238, 233), (240, 234, 230, 241), (343, 345, 330, 344), (454, 455, 451, 450), (258, 259, 242, 243), (254, 248, 249, 255), (461, 462, 455, 454), (253, 250, 251, 252), (261, 257, 247, 260), (1106, 1111, 1107, 1102), (258, 261, 260, 259), (630, 641, 637, 617), (394, 393, 383, 385), (271, 270, 267, 269), (268, 269, 267, 266), (264, 262, 272, 273), (280, 276, 274, 279), (507, 501, 472, 489), (683, 831, 842, 215, 212, 211, 1131, 1128), (290, 291, 278, 277), (374, 375, 350, 358), (284, 281, 292, 293), (890, 852, 853, 891), (14, 10, 8, 13), (287, 288, 309, 310), (299, 298, 314, 321), (301, 305, 306, 302), (982, 986, 987, 983), (318, 310, 309, 319), (886, 900, 901, 885), (11, 9, 16, 18), (608, 607, 628, 627), (358, 350, 330, 345), (320, 313, 337, 338), (1049, 1055, 1052, 1042), (752, 774, 775, 748), (27, 25, 43, 45), (328, 317, 333, 340), (324, 331, 326, 325), (339, 332, 316, 327), (447, 440, 438, 448), (335, 343, 344, 336), (287, 280, 279, 288), (450, 451, 439, 441), (805, 788, 780, 796), (357, 340, 333, 356), (723, 736, 737, 724), (348, 349, 342, 341), (1045, 1038, 1035, 1044), (362, 351, 352, 359), (432, 424, 423, 433), (363, 357, 356, 355), (601, 592, 591, 595), (721, 733, 734, 717), (103, 95, 84, 96), (1013, 1019, 1020, 1012), (366, 377, 368, 367), (378, 372, 371, 370), (382, 376, 365, 381), (666, 654, 648, 665), (1119, 1118, 1123, 1127), (162, 163, 131, 142), (268, 266, 263, 265), (425, 416, 414, 426), (395, 390, 379, 384), (848, 881, 878, 849), (318, 319, 389, 388), (394, 386, 387, 393), (592, 576, 573, 591), (164, 155, 143, 156), (315, 308, 300, 307), (397, 407, 403, 398), (402, 399, 400, 401), (408, 409, 406, 405), (419, 412, 410, 415), (335, 336, 323, 322), (765, 761, 789, 790), (1109, 1101, 1097, 1108), (362, 359, 346, 360), (109, 97, 89, 110), (424, 419, 415, 423), (429, 427, 417, 420), (184, 185, 167, 177), (429, 425, 426, 427), (436, 430, 431, 437), (173, 160, 152, 174), (45, 43, 51, 52), (708, 704, 715, 716), (407, 404, 396, 403), (351, 338, 337, 352), (408, 405, 396, 404), (741, 743, 730, 742), (759, 772, 773, 760), (445, 444, 452, 453), (634, 636, 633, 620), (250, 235, 236, 251), (795, 814, 806, 787), (1066, 1068, 1065, 1061), (453, 452, 466, 467), (198, 197, 178, 183), (177, 167, 163, 162), (153, 154, 125, 130), (832, 805, 796, 833), (158, 159, 138, 151), (746, 745, 761, 765), (1080, 1072, 1069, 1081), (66, 64, 60, 65), (441, 439, 435, 434), (461, 469, 470, 462), (446, 457, 480, 488, 472, 501, 526, 527, 508, 533, 552, 554, 544, 557, 562, 585, 594, 614, 623, 629, 617, 637, 653, 664, 697, 701, 706, 699, 709, 719, 720, 711, 717, 734, 748, 775, 797, 849, 878, 893, 902, 928, 929, 938, 951, 948, 931, 903, 887, 882, 839, 818, 871, 895, 915, 924, 917, 897, 888, 859, 826, 862, 861, 825, 809, 798, 769, 753, 747, 755, 750, 739, 729, 722, 751, 764, 782, 792, 766, 778, 779, 758, 785, 828, 864, 907, 919, 933, 940, 943, 953, 959, 955, 944, 965, 964, 934, 967, 980, 983, 987, 990, 988, 994, 998, 1006, 1008, 1012, 1020, 1024, 1029, 1022, 1014, 1018, 1037, 1043, 1044, 1035, 1030, 1034, 1039, 1047, 1050, 1042, 1052, 1058, 1060, 1074, 1095, 1100, 1104, 1113, 1114, 1105, 1122, 1123, 1118, 1124, 1121, 1116, 1102, 1107, 1108, 1097, 1084, 1092, 1093, 1073, 1082, 1081, 1069, 1061, 1065, 1067, 1078, 1077, 1070, 1090, 1086, 1064, 1056, 1054, 1033, 1026, 1015, 1010, 1002, 1004, 1001, 997, 992, 984, 970, 973, 976, 977, 971, 949, 962, 957, 945, 925, 920, 874, 819, 794, 830, 831, 683, 908, 909, 865, 880, 910, 899, 876, 851, 771, 802, 801, 768, 689, 693, 688, 680, 677, 665, 648, 642, 597, 577, 567, 548, 545, 560, 581, 582, 564, 534, 463, 460, 475, 478, 502, 516, 529, 509, 485, 464, 448, 438, 433, 423, 415, 410, 417, 427, 426, 414, 411, 418, 422, 435, 439, 451, 455, 462, 470, 498, 512, 520, 513, 486, 471, 500, 523, 540, 541, 514, 505, 456, 465, 493, 531, 537, 549, 580, 588, 575, 578, 600, 602, 606, 619, 644, 650, 651, 660, 661, 656, 663, 669, 691, 703, 713, 724, 737, 742, 730, 738, 760, 773, 804, 813, 787, 806, 815, 834, 858, 868, 845, 820, 843, 854, 885, 901, 912, 891, 853, 833, 796, 780, 817, 837, 847, 822, 789, 761, 745, 727, 728, 715, 704, 695, 678, 685, 682, 674, 671, 657, 624, 609, 604, 611, 616, 625, 640, 645, 635, 620, 633, 628, 607, 595, 591, 573, 558, 570, 571, 539, 517, 481, 494, 483, 466, 452, 444, 431, 430, 442), (473, 474, 460, 463), (824, 808, 809, 825), (54, 55, 67, 68), (303, 304, 295, 294), (165, 147, 148, 166), (245, 244, 237, 238), (1083, 1088, 1082, 1073), (991, 995, 994, 988), (331, 327, 316, 326), (397, 398, 391, 392), (596, 584, 577, 597), (767, 758, 779, 784), (1040, 1046, 1047, 1039), (132, 118, 119, 133), (525, 526, 501, 507), (473, 463, 534, 535), (479, 491, 488, 480), (496, 494, 481, 495), (496, 482, 483, 494), (484, 485, 509, 510), (521, 499, 486, 513), (694, 689, 768, 770), (490, 503, 502, 478), (712, 723, 724, 713), (777, 783, 778, 766), (193, 191, 182, 192), (504, 500, 471, 487), (276, 273, 272, 274), (510, 509, 529, 530), (511, 519, 520, 512), (638, 634, 620, 635), (958, 960, 955, 959), (515, 530, 529, 516), (525, 532, 527, 526), (654, 647, 642, 648), (547, 540, 523, 522), (547, 542, 541, 540), (546, 550, 549, 537), (572, 538, 539, 571), (556, 553, 545, 548), (402, 401, 390, 395), (551, 559, 554, 552), (626, 639, 640, 625), (681, 675, 674, 682), (550, 579, 580, 549), (698, 684, 678, 695), (213, 205, 206, 214), (881, 892, 893, 878), (296, 297, 286, 289), (694, 692, 693, 689), (574, 572, 571, 570), (215, 210, 204, 212), (961, 963, 962, 949), (372, 354, 347, 371), (589, 590, 578, 575), (579, 593, 588, 580), (583, 587, 582, 581), (608, 601, 595, 607), (603, 605, 606, 602), (726, 757, 751, 722), (543, 533, 508, 528), (613, 621, 616, 611), (324, 325, 308, 315), (1063, 1064, 1086, 1085), (612, 609, 624, 632), (137, 136, 116, 122), (852, 832, 833, 853), (19, 23, 20, 17), (649, 655, 651, 650), (618, 643, 644, 619), (621, 626, 625, 616), (788, 816, 817, 780), (622, 631, 629, 623), (468, 447, 448, 464), (565, 560, 545, 553), (636, 627, 628, 633), (646, 638, 635, 645), (639, 646, 645, 640), (643, 649, 650, 644), (658, 632, 624, 657), (1115, 1110, 1105, 1114), (655, 659, 660, 651), (641, 652, 653, 637), (659, 667, 661, 660), (667, 662, 656, 661), (763, 781, 782, 764), (666, 665, 677, 676), (673, 690, 691, 669), (289, 286, 283, 285), (942, 952, 953, 943), (563, 535, 534, 564), (586, 598, 594, 585), (253, 252, 237, 244), (679, 676, 677, 680), (284, 282, 275, 281), (477, 475, 460, 474), (459, 456, 505, 506), (532, 528, 508, 527), (1068, 1071, 1067, 1065), (686, 681, 682, 685), (71, 62, 63, 72), (491, 489, 472, 488), (692, 687, 688, 693), (576, 569, 558, 573), (551, 552, 533, 543), (32, 36, 37, 33), (142, 131, 111, 115), (690, 702, 703, 691), (700, 705, 706, 701), (918, 932, 933, 919), (714, 721, 717, 711), (993, 992, 997, 996), (707, 710, 709, 699), (176, 161, 201, 203), (511, 512, 498, 497), (386, 382, 381, 387), (122, 116, 98, 108), (440, 432, 433, 438), (718, 725, 720, 719), (542, 524, 514, 541), (599, 603, 602, 600), (428, 422, 418, 421), (610, 613, 611, 604), (518, 495, 481, 517), (348, 341, 317, 328), (670, 658, 657, 671), (392, 391, 373, 380), (932, 939, 940, 933), (740, 735, 729, 739), (736, 741, 742, 737), (561, 557, 544, 555), (743, 744, 738, 730), (538, 518, 517, 539), (612, 610, 604, 609), (772, 803, 804, 773), (160, 139, 124, 152), (756, 749, 750, 755), (1099, 1103, 1104, 1100), (596, 597, 642, 647), (757, 763, 764, 751), (684, 686, 685, 678), (61, 65, 60, 56), (605, 618, 619, 606), (225, 223, 216, 224), (421, 418, 411, 413), (458, 457, 446, 449), (731, 732, 728, 727), (746, 731, 727, 745), (499, 487, 471, 486), (744, 759, 760, 738), (776, 769, 798, 799), (783, 784, 779, 778), (714, 711, 720, 725), (786, 771, 851, 866), (781, 791, 792, 782), (767, 793, 785, 758), (777, 766, 792, 791), (519, 521, 513, 520), (914, 927, 928, 902), (93, 83, 80, 94), (754, 756, 755, 747), (135, 126, 121, 127), (808, 799, 798, 809), (1027, 1017, 1014, 1022), (807, 848, 849, 797), (811, 800, 801, 802), (795, 787, 813, 812), (803, 812, 813, 804), (786, 811, 802, 771), (2, 6, 4, 0), (774, 807, 797, 775), (810, 841, 830, 794), (118, 109, 110, 119), (615, 622, 623, 614), (816, 836, 837, 817), (254, 255, 246, 256), (749, 740, 739, 750), (710, 718, 719, 709), (593, 589, 575, 588), (821, 835, 834, 815), (838, 822, 847, 846), (894, 883, 882, 887), (1075, 1094, 1095, 1074), (11, 15, 12, 9), (213, 214, 227, 226), (115, 111, 106, 107), (27, 29, 28, 25), (875, 829, 819, 874), (841, 842, 831, 830), (40, 49, 47, 41), (999, 1007, 1006, 998), (1059, 1062, 1060, 1058), (399, 388, 389, 400), (856, 844, 820, 845), (836, 846, 847, 837), (1017, 1021, 1018, 1014), (46, 59, 53, 42), (860, 824, 825, 861), (995, 999, 998, 994), (856, 845, 868, 869), (568, 586, 585, 562), (170, 171, 157, 172), (1055, 1059, 1058, 1052), (857, 869, 868, 858), (883, 850, 839, 882), (863, 860, 861, 862), (877, 866, 851, 876), (879, 884, 880, 865), (672, 696, 697, 664), (872, 859, 888, 889), (873, 906, 907, 864), (524, 506, 505, 514), (867, 886, 885, 854), (62, 57, 58, 63), (107, 106, 88, 92), (875, 874, 920, 926), (1071, 1079, 1078, 1067), (1005, 1003, 1004, 1002), (490, 478, 475, 477), (870, 905, 895, 871), (696, 700, 701, 697), (896, 889, 888, 897), (904, 894, 887, 903), (683, 1128, 1129, 908), (716, 715, 728, 732), (911, 898, 899, 910), (913, 890, 891, 912), (900, 913, 912, 901), (905, 922, 915, 895), (906, 918, 919, 907), (705, 707, 699, 706), (930, 904, 903, 931), (923, 916, 917, 924), (936, 941, 938, 929), (927, 936, 929, 928), (377, 369, 353, 368), (937, 969, 967, 934), (492, 493, 465, 476), (364, 360, 346, 361), (946, 935, 925, 945), (941, 950, 951, 938), (484, 468, 464, 485), (939, 942, 943, 940), (149, 128, 129, 150), (1110, 1126, 1122, 1105), (590, 599, 600, 578), (31, 30, 34, 35), (950, 947, 948, 951), (482, 467, 466, 483), (1103, 1112, 1113, 1104), (840, 863, 862, 826), (569, 574, 570, 558), (952, 958, 959, 953), (1007, 1011, 1008, 1006), (963, 956, 957, 962), (559, 555, 544, 554), (974, 961, 949, 971), (968, 966, 964, 965), (311, 312, 304, 303), (972, 970, 984, 985), (598, 615, 614, 594), (981, 978, 977, 976), (979, 982, 983, 980), (993, 985, 984, 992), (986, 989, 990, 987), (50, 46, 42, 48), (536, 531, 493, 492), (855, 867, 854, 843), (416, 413, 411, 414), (180, 169, 168, 181), (844, 855, 843, 820), (1003, 1000, 1001, 1004), (235, 228, 229, 236), (1087, 1076, 1070, 1077), (522, 523, 500, 504), (1011, 1013, 1012, 1008), (225, 224, 230, 234), (366, 367, 332, 339), (1009, 1010, 1015, 1016), (1057, 1053, 1054, 1056), (1025, 1016, 1015, 1026), (1023, 1028, 1029, 1024), (1028, 1027, 1022, 1029), (1025, 1026, 1033, 1032), (1031, 1036, 1034, 1030), (1031, 1030, 1035, 1038), (1036, 1040, 1039, 1034), (497, 498, 470, 469), (1048, 1045, 1044, 1043), (101, 86, 87, 102), (1046, 1051, 1050, 1047), (1057, 1056, 1064, 1063), (565, 583, 581, 560), (1066, 1061, 1069, 1072), (294, 295, 291, 290), (1117, 1106, 1102, 1116), (1079, 1087, 1077, 1078), (1088, 1080, 1081, 1082), (1096, 1083, 1073, 1093), (1089, 1085, 1086, 1090), (1117, 1116, 1121, 1120), (1101, 1091, 1084, 1097), (1098, 1096, 1093, 1092), (1094, 1099, 1100, 1095), (179, 175, 161, 176), (954, 968, 965, 944), (879, 865, 909, 921), (1111, 1109, 1108, 1107), (652, 672, 664, 653), (960, 954, 944, 955), (1112, 1115, 1114, 1113), (668, 673, 669, 663), (1119, 1125, 1124, 1118), (662, 668, 663, 656), (1091, 1098, 1092, 1084), (1125, 1120, 1121, 1124), (1126, 1127, 1123, 1122), (409, 384, 379, 406), (1129, 1128, 1131, 1130), (215, 842, 841, 810, 829, 875, 926, 935, 946, 956, 963, 961, 974, 978, 981, 975, 972, 985, 993, 996, 1000, 1003, 1005, 1009, 1016, 1025, 1032, 1053, 1057, 1063, 1085, 1089, 1076, 1087, 1079, 1071, 1068, 1066, 1072, 1080, 1088, 1083, 1096, 1098, 1091, 1101, 1109, 1111, 1106, 1117, 1120, 1125, 1119, 1127, 1126, 1110, 1115, 1112, 1103, 1099, 1094, 1075, 1062, 1059, 1055, 1049, 1051, 1046, 1040, 1036, 1031, 1038, 1045, 1048, 1041, 1021, 1017, 1027, 1028, 1023, 1019, 1013, 1011, 1007, 999, 995, 991, 989, 986, 982, 979, 969, 937, 966, 968, 954, 960, 958, 952, 942, 939, 932, 918, 906, 873, 827, 793, 767, 784, 783, 777, 791, 781, 763, 757, 726, 735, 740, 749, 756, 754, 762, 776, 799, 808, 824, 860, 863, 840, 872, 889, 896, 916, 923, 922, 905, 870, 823, 850, 883, 894, 904, 930, 947, 950, 941, 936, 927, 914, 892, 881, 848, 807, 774, 752, 733, 721, 714, 725, 718, 710, 707, 705, 700, 696, 672, 652, 641, 630, 631, 622, 615, 598, 586, 568, 561, 555, 559, 551, 543, 528, 532, 525, 507, 489, 491, 479, 458, 449, 443, 436, 437, 445, 453, 467, 482, 496, 495, 518, 538, 572, 574, 569, 576, 592, 601, 608, 627, 636, 634, 638, 646, 639, 626, 621, 613, 610, 612, 632, 658, 670, 675, 681, 686, 684, 698, 708, 716, 732, 731, 746, 765, 790, 838, 846, 836, 816, 788, 805, 832, 852, 890, 913, 900, 886, 867, 855, 844, 856, 869, 857, 835, 821, 814, 795, 812, 803, 772, 759, 744, 743, 741, 736, 723, 712, 702, 690, 673, 668, 662, 667, 659, 655, 649, 643, 618, 605, 603, 599, 590, 589, 593, 579, 550, 546, 536, 492, 476, 459, 506, 524, 542, 547, 522, 504, 487, 499, 521, 519, 511, 497, 469, 461, 454, 450, 441, 434, 428, 421, 413, 416, 425, 429, 420, 412, 419, 424, 432, 440, 447, 468, 484, 510, 530, 515, 503, 490, 477, 474, 473, 535, 563, 587, 583, 565, 553, 556, 566, 584, 596, 647, 654, 666, 676, 679, 687, 692, 694, 770, 800, 811, 786, 866, 877, 898, 911, 884, 879, 921, 3, 7, 6, 2, 10, 14, 15, 11, 18, 22, 23, 19, 26, 31, 35, 39, 54, 68, 73, 86, 101, 104, 113, 140, 153, 130, 155, 164, 169, 180, 188, 189, 184, 177, 162, 142, 115, 107, 92, 82, 70, 59, 46, 50, 49, 40, 36, 32, 29, 27, 45, 52, 57, 62, 71, 75, 90, 99, 85, 78, 66, 65, 61, 83, 93, 103, 96, 97, 109, 118, 132, 144, 146, 120, 126, 135, 147, 165, 170, 172, 194, 193, 192, 196, 199, 205, 213, 226, 228, 235, 250, 253, 244, 245, 239, 223, 225, 234, 240, 248, 254, 256, 264, 273, 276, 280, 287, 310, 318, 388, 399, 402, 395, 384, 409, 408, 404, 407, 397, 392, 380, 334, 349, 348, 328, 340, 357, 363, 354, 372, 378, 369, 377, 366, 339, 327, 331, 324, 315, 307, 305, 301, 296, 289, 285, 282, 284, 293, 299, 321, 320, 338, 351, 362, 360, 364, 376, 382, 386, 394, 385, 374, 358, 345, 343, 335, 322, 311, 303, 294, 290, 277, 271, 269, 268, 265, 257, 261, 258, 243, 231, 221, 209, 208, 198, 183, 137, 122, 108, 123, 128, 149, 158, 151, 139, 160, 173, 179, 176, 203, 217, 222, 210), (44, 1130, 1131, 211)])
me_mazemesh_021.use_remesh_preserve_volume = False
me_mazemesh_021.use_remesh_preserve_attributes = False
me_mazemesh_021.use_mirror_vertex_groups = False
me_mazemesh_021.update()

# ---- objects
ob_maze = bpy.data.objects.new('Maze', me_mazemesh_021)

# ---- transforms, parenting, visibility, modifiers, constraints
ob_maze.location = (0.0, 0.0, 0.0)
ob_maze.lineart.crease_threshold = 0.0

# ---- collection membership
col_collection_1.objects.link(ob_maze)

# ---- scene / render settings (as saved in the file)
scene.frame_start = 1; scene.frame_end = 250; scene.frame_set(1)
scene.render.engine = 'BLENDER_EEVEE_NEXT'
scene.render.resolution_percentage = 50
scene.render.dither_intensity = 0.0
scene.cycles.use_denoising = False
scene.cycles.samples = 10
scene.cycles.sampling_pattern = 'TABULATED_SOBOL'
scene.cycles.light_sampling_threshold = 0.0
scene.cycles.use_adaptive_sampling = False
scene.cycles.use_light_tree = False
scene.cycles.blur_glossy = 0.0
scene.cycles.volume_bounces = 1
scene.cycles.pixel_filter_type = 'GAUSSIAN'
scene.cycles.sample_clamp_indirect = 0.0
scene.view_settings.view_transform = 'Standard'
bpy.context.view_layer.update()

# ---- added for rendering (the .blend has no active camera and no usable light): camera, sun
cam_auto = bpy.data.cameras.new('AutoCamera')
cam_auto.lens = 50.0
cam_auto.sensor_width = 36.0
cam_auto.clip_end = 2322.09
ob_auto_camera = bpy.data.objects.new('AutoCamera', cam_auto)
scene.collection.objects.link(ob_auto_camera)
ob_auto_camera.location = (132.314, -158.776, 109.351)
ob_auto_camera.rotation_euler = (1.09748, -7.21219e-08, 0.694738)
scene.camera = ob_auto_camera
light_auto_sun = bpy.data.lights.new('AutoSun', 'SUN')
light_auto_sun.energy = 3.0
light_auto_sun.angle = 0.0523599
ob_auto_sun = bpy.data.objects.new('AutoSun', light_auto_sun)
scene.collection.objects.link(ob_auto_sun)
ob_auto_sun.rotation_euler = (0.872665, 0.174533, 0.523599)
bpy.context.view_layer.update()
